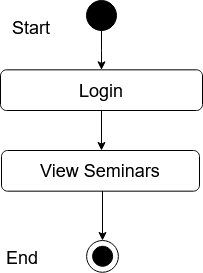

The diagram above was exported from draw.io. Its source (the exported page's mxGraphModel, read from the mxfile embedded in the PNG):
<mxGraphModel dx="1422" dy="780" grid="1" gridSize="10" guides="1" tooltips="1" connect="1" arrows="1" fold="1" page="1" pageScale="1" pageWidth="850" pageHeight="1100" math="0" shadow="0">
  <root>
    <mxCell id="0" />
    <mxCell id="1" parent="0" />
    <mxCell id="xTErhx5t3UV3jYsMmCFe-1" value="" style="edgeStyle=orthogonalEdgeStyle;rounded=0;orthogonalLoop=1;jettySize=auto;html=1;entryX=0.5;entryY=0;entryDx=0;entryDy=0;" edge="1" parent="1" source="xTErhx5t3UV3jYsMmCFe-2" target="xTErhx5t3UV3jYsMmCFe-5">
      <mxGeometry relative="1" as="geometry">
        <mxPoint x="387" y="168" as="targetPoint" />
      </mxGeometry>
    </mxCell>
    <mxCell id="xTErhx5t3UV3jYsMmCFe-2" value="" style="ellipse;whiteSpace=wrap;html=1;aspect=fixed;fillColor=#000000;" vertex="1" parent="1">
      <mxGeometry x="372" y="110" width="30" height="30" as="geometry" />
    </mxCell>
    <mxCell id="xTErhx5t3UV3jYsMmCFe-3" value="Success" style="text;html=1;strokeColor=none;fillColor=none;align=center;verticalAlign=middle;whiteSpace=wrap;rounded=0;" vertex="1" parent="1">
      <mxGeometry x="407" y="210" as="geometry" />
    </mxCell>
    <mxCell id="xTErhx5t3UV3jYsMmCFe-5" value="&lt;font style=&quot;font-size: 18px&quot;&gt;Login&lt;br&gt;&lt;/font&gt;" style="rounded=1;whiteSpace=wrap;html=1;fillColor=#FFFFFF;" vertex="1" parent="1">
      <mxGeometry x="286" y="179.33000000000004" width="202" height="40.67" as="geometry" />
    </mxCell>
    <mxCell id="xTErhx5t3UV3jYsMmCFe-6" value="" style="endArrow=classic;html=1;exitX=0.5;exitY=1;exitDx=0;exitDy=0;entryX=0.5;entryY=0;entryDx=0;entryDy=0;" edge="1" parent="1" source="xTErhx5t3UV3jYsMmCFe-5">
      <mxGeometry width="50" height="50" relative="1" as="geometry">
        <mxPoint x="367" y="300" as="sourcePoint" />
        <mxPoint x="387" y="260" as="targetPoint" />
      </mxGeometry>
    </mxCell>
    <mxCell id="xTErhx5t3UV3jYsMmCFe-9" value="&lt;font style=&quot;font-size: 18px&quot;&gt;View Seminars&lt;br&gt;&lt;/font&gt;" style="rounded=1;whiteSpace=wrap;html=1;fillColor=#FFFFFF;" vertex="1" parent="1">
      <mxGeometry x="287" y="260" width="198" height="40.67" as="geometry" />
    </mxCell>
    <mxCell id="xTErhx5t3UV3jYsMmCFe-10" value="" style="ellipse;whiteSpace=wrap;html=1;aspect=fixed;fillColor=#FFFFFF;" vertex="1" parent="1">
      <mxGeometry x="372.11" y="350" width="31.78" height="31.78" as="geometry" />
    </mxCell>
    <mxCell id="xTErhx5t3UV3jYsMmCFe-11" value="" style="ellipse;whiteSpace=wrap;html=1;aspect=fixed;fillColor=#000000;" vertex="1" parent="1">
      <mxGeometry x="378.11" y="355.78" width="20" height="20" as="geometry" />
    </mxCell>
    <mxCell id="xTErhx5t3UV3jYsMmCFe-14" value="" style="endArrow=classic;html=1;entryX=0.5;entryY=0;entryDx=0;entryDy=0;exitX=0.5;exitY=1;exitDx=0;exitDy=0;" edge="1" parent="1">
      <mxGeometry width="50" height="50" relative="1" as="geometry">
        <mxPoint x="388" y="300.6700000000001" as="sourcePoint" />
        <mxPoint x="388.0000000000002" y="350" as="targetPoint" />
      </mxGeometry>
    </mxCell>
    <mxCell id="xTErhx5t3UV3jYsMmCFe-19" value="&lt;font style=&quot;font-size: 18px&quot;&gt;End&lt;/font&gt;" style="text;whiteSpace=wrap;html=1;" vertex="1" parent="1">
      <mxGeometry x="290" y="350" width="130" height="30" as="geometry" />
    </mxCell>
    <mxCell id="xTErhx5t3UV3jYsMmCFe-20" value="&lt;font style=&quot;font-size: 18px&quot;&gt;Start&lt;/font&gt;" style="text;whiteSpace=wrap;html=1;" vertex="1" parent="1">
      <mxGeometry x="296" y="120" width="130" height="30" as="geometry" />
    </mxCell>
  </root>
</mxGraphModel>